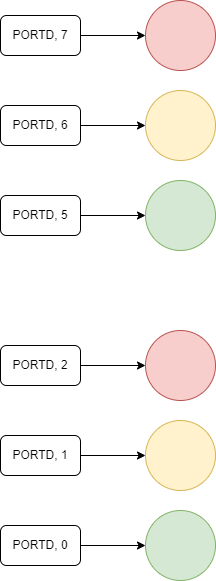

The diagram above was exported from draw.io. Its source (the exported page's mxGraphModel, read from the mxfile embedded in the PNG):
<mxGraphModel dx="1242" dy="702" grid="1" gridSize="10" guides="1" tooltips="1" connect="1" arrows="1" fold="1" page="1" pageScale="1" pageWidth="850" pageHeight="1100" math="0" shadow="0">
  <root>
    <mxCell id="0" />
    <mxCell id="1" parent="0" />
    <mxCell id="WwFC4a94QgJGmbLU6g3I-3" value="" style="edgeStyle=orthogonalEdgeStyle;rounded=0;orthogonalLoop=1;jettySize=auto;html=1;" edge="1" parent="1" source="WwFC4a94QgJGmbLU6g3I-1" target="WwFC4a94QgJGmbLU6g3I-2">
      <mxGeometry relative="1" as="geometry" />
    </mxCell>
    <mxCell id="WwFC4a94QgJGmbLU6g3I-1" value="PORTD, 0" style="rounded=1;whiteSpace=wrap;html=1;" vertex="1" parent="1">
      <mxGeometry x="210" y="605" width="80" height="40" as="geometry" />
    </mxCell>
    <mxCell id="WwFC4a94QgJGmbLU6g3I-2" value="" style="ellipse;whiteSpace=wrap;html=1;rounded=1;fillColor=#d5e8d4;strokeColor=#82b366;" vertex="1" parent="1">
      <mxGeometry x="355" y="590" width="70" height="70" as="geometry" />
    </mxCell>
    <mxCell id="WwFC4a94QgJGmbLU6g3I-4" value="" style="edgeStyle=orthogonalEdgeStyle;rounded=0;orthogonalLoop=1;jettySize=auto;html=1;" edge="1" parent="1" source="WwFC4a94QgJGmbLU6g3I-5" target="WwFC4a94QgJGmbLU6g3I-6">
      <mxGeometry relative="1" as="geometry" />
    </mxCell>
    <mxCell id="WwFC4a94QgJGmbLU6g3I-5" value="PORTD, 1" style="rounded=1;whiteSpace=wrap;html=1;" vertex="1" parent="1">
      <mxGeometry x="210" y="515" width="80" height="40" as="geometry" />
    </mxCell>
    <mxCell id="WwFC4a94QgJGmbLU6g3I-6" value="" style="ellipse;whiteSpace=wrap;html=1;rounded=1;fillColor=#fff2cc;strokeColor=#d6b656;" vertex="1" parent="1">
      <mxGeometry x="355" y="500" width="70" height="70" as="geometry" />
    </mxCell>
    <mxCell id="WwFC4a94QgJGmbLU6g3I-7" value="" style="edgeStyle=orthogonalEdgeStyle;rounded=0;orthogonalLoop=1;jettySize=auto;html=1;" edge="1" parent="1" source="WwFC4a94QgJGmbLU6g3I-8" target="WwFC4a94QgJGmbLU6g3I-9">
      <mxGeometry relative="1" as="geometry" />
    </mxCell>
    <mxCell id="WwFC4a94QgJGmbLU6g3I-8" value="PORTD, 2" style="rounded=1;whiteSpace=wrap;html=1;" vertex="1" parent="1">
      <mxGeometry x="210" y="425" width="80" height="40" as="geometry" />
    </mxCell>
    <mxCell id="WwFC4a94QgJGmbLU6g3I-9" value="" style="ellipse;whiteSpace=wrap;html=1;rounded=1;fillColor=#f8cecc;strokeColor=#b85450;" vertex="1" parent="1">
      <mxGeometry x="355" y="410" width="70" height="70" as="geometry" />
    </mxCell>
    <mxCell id="WwFC4a94QgJGmbLU6g3I-10" value="" style="edgeStyle=orthogonalEdgeStyle;rounded=0;orthogonalLoop=1;jettySize=auto;html=1;" edge="1" parent="1" source="WwFC4a94QgJGmbLU6g3I-11" target="WwFC4a94QgJGmbLU6g3I-12">
      <mxGeometry relative="1" as="geometry" />
    </mxCell>
    <mxCell id="WwFC4a94QgJGmbLU6g3I-11" value="PORTD, 5" style="rounded=1;whiteSpace=wrap;html=1;" vertex="1" parent="1">
      <mxGeometry x="210" y="275" width="80" height="40" as="geometry" />
    </mxCell>
    <mxCell id="WwFC4a94QgJGmbLU6g3I-12" value="" style="ellipse;whiteSpace=wrap;html=1;rounded=1;fillColor=#d5e8d4;strokeColor=#82b366;" vertex="1" parent="1">
      <mxGeometry x="355" y="260" width="70" height="70" as="geometry" />
    </mxCell>
    <mxCell id="WwFC4a94QgJGmbLU6g3I-13" value="" style="edgeStyle=orthogonalEdgeStyle;rounded=0;orthogonalLoop=1;jettySize=auto;html=1;" edge="1" parent="1" source="WwFC4a94QgJGmbLU6g3I-14" target="WwFC4a94QgJGmbLU6g3I-15">
      <mxGeometry relative="1" as="geometry" />
    </mxCell>
    <mxCell id="WwFC4a94QgJGmbLU6g3I-14" value="PORTD, 6" style="rounded=1;whiteSpace=wrap;html=1;" vertex="1" parent="1">
      <mxGeometry x="210" y="185" width="80" height="40" as="geometry" />
    </mxCell>
    <mxCell id="WwFC4a94QgJGmbLU6g3I-15" value="" style="ellipse;whiteSpace=wrap;html=1;rounded=1;fillColor=#fff2cc;strokeColor=#d6b656;" vertex="1" parent="1">
      <mxGeometry x="355" y="170" width="70" height="70" as="geometry" />
    </mxCell>
    <mxCell id="WwFC4a94QgJGmbLU6g3I-16" value="" style="edgeStyle=orthogonalEdgeStyle;rounded=0;orthogonalLoop=1;jettySize=auto;html=1;" edge="1" parent="1" source="WwFC4a94QgJGmbLU6g3I-17" target="WwFC4a94QgJGmbLU6g3I-18">
      <mxGeometry relative="1" as="geometry" />
    </mxCell>
    <mxCell id="WwFC4a94QgJGmbLU6g3I-17" value="PORTD, 7" style="rounded=1;whiteSpace=wrap;html=1;" vertex="1" parent="1">
      <mxGeometry x="210" y="95" width="80" height="40" as="geometry" />
    </mxCell>
    <mxCell id="WwFC4a94QgJGmbLU6g3I-18" value="" style="ellipse;whiteSpace=wrap;html=1;rounded=1;fillColor=#f8cecc;strokeColor=#b85450;" vertex="1" parent="1">
      <mxGeometry x="355" y="80" width="70" height="70" as="geometry" />
    </mxCell>
  </root>
</mxGraphModel>